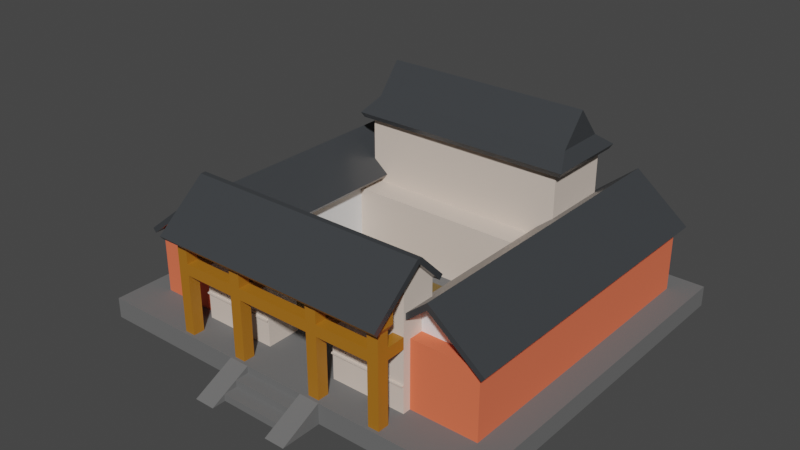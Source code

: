 # Source: commandant-office.blend  (saved by Blender 3.6.11; exported with 4.5.12 LTS)
import bpy
from mathutils import Matrix  # noqa: F401  (used for matrix-valued properties, if any)

bpy.ops.wm.read_factory_settings(use_empty=True)
scene = bpy.context.scene
scene.name = 'Scene'

# ---- collections
col_export = bpy.data.collections.new('Export'); scene.collection.children.link(col_export)

# ---- materials (node trees are filled in below, after node groups)
mat_x = bpy.data.materials.new('瓦')
mat_x_1 = bpy.data.materials.new('石砖地台')
mat_x_2 = bpy.data.materials.new('院心')
mat_x_3 = bpy.data.materials.new('砖墙')
mat_x_4 = bpy.data.materials.new('漆墙')
mat_x_5 = bpy.data.materials.new('木柱')

# ---- material node trees
mat_x.use_nodes = True; mat_x.node_tree.nodes.clear()
_N = mat_x.node_tree.nodes; _L = mat_x.node_tree.links
n0 = _N.new('ShaderNodeBsdfPrincipled'); n0.name = 'Principled BSDF'; n0.location = (10, 300)
n0.distribution = 'GGX'
n0.subsurface_method = 'RANDOM_WALK_SKIN'
n0.inputs[0].default_value = (0.04592, 0.04981, 0.05416, 1.0)
n0.inputs[2].default_value = 0.2939
n0.inputs[3].default_value = 1.45
n0.inputs[27].default_value = (0.0, 0.0, 0.0, 1.0)
n0.inputs[28].default_value = 1.0
n1 = _N.new('ShaderNodeOutputMaterial'); n1.name = 'Material Output'; n1.location = (300, 300)
_L.new(n0.outputs[0], n1.inputs[0])
n1.is_active_output = True
mat_x_1.use_nodes = True; mat_x_1.node_tree.nodes.clear()
_N = mat_x_1.node_tree.nodes; _L = mat_x_1.node_tree.links
n0 = _N.new('ShaderNodeBsdfPrincipled'); n0.name = 'Principled BSDF'; n0.location = (10, 300)
n0.distribution = 'GGX'
n0.subsurface_method = 'RANDOM_WALK_SKIN'
n0.inputs[0].default_value = (0.1468, 0.1468, 0.1468, 1.0)
n0.inputs[2].default_value = 0.8455
n0.inputs[3].default_value = 1.45
n0.inputs[27].default_value = (0.0, 0.0, 0.0, 1.0)
n0.inputs[28].default_value = 1.0
n1 = _N.new('ShaderNodeOutputMaterial'); n1.name = 'Material Output'; n1.location = (300, 300)
_L.new(n0.outputs[0], n1.inputs[0])
n1.is_active_output = True
mat_x_2.use_nodes = True; mat_x_2.node_tree.nodes.clear()
_N = mat_x_2.node_tree.nodes; _L = mat_x_2.node_tree.links
n0 = _N.new('ShaderNodeBsdfPrincipled'); n0.name = 'Principled BSDF'; n0.location = (10, 300)
n0.distribution = 'GGX'
n0.subsurface_method = 'RANDOM_WALK_SKIN'
n0.inputs[0].default_value = (0.1682, 0.104, 0.02625, 1.0)
n0.inputs[2].default_value = 1.0
n0.inputs[3].default_value = 1.45
n0.inputs[27].default_value = (0.0, 0.0, 0.0, 1.0)
n0.inputs[28].default_value = 1.0
n1 = _N.new('ShaderNodeOutputMaterial'); n1.name = 'Material Output'; n1.location = (300, 300)
_L.new(n0.outputs[0], n1.inputs[0])
n1.is_active_output = True
mat_x_3.use_nodes = True; mat_x_3.node_tree.nodes.clear()
_N = mat_x_3.node_tree.nodes; _L = mat_x_3.node_tree.links
n0 = _N.new('ShaderNodeBsdfPrincipled'); n0.name = 'Principled BSDF'; n0.location = (10, 300)
n0.distribution = 'GGX'
n0.subsurface_method = 'RANDOM_WALK_SKIN'
n0.inputs[0].default_value = (0.8934, 0.1617, 0.07298, 1.0)
n0.inputs[2].default_value = 1.0
n0.inputs[3].default_value = 1.45
n0.inputs[27].default_value = (0.0, 0.0, 0.0, 1.0)
n0.inputs[28].default_value = 1.0
n1 = _N.new('ShaderNodeOutputMaterial'); n1.name = 'Material Output'; n1.location = (300, 300)
_L.new(n0.outputs[0], n1.inputs[0])
n1.is_active_output = True
mat_x_4.use_nodes = True; mat_x_4.node_tree.nodes.clear()
_N = mat_x_4.node_tree.nodes; _L = mat_x_4.node_tree.links
n0 = _N.new('ShaderNodeBsdfPrincipled'); n0.name = 'Principled BSDF'; n0.location = (10, 300)
n0.distribution = 'GGX'
n0.subsurface_method = 'RANDOM_WALK_SKIN'
n0.inputs[0].default_value = (0.7312, 0.6203, 0.5349, 1.0)
n0.inputs[2].default_value = 0.9
n0.inputs[3].default_value = 1.45
n0.inputs[27].default_value = (0.0, 0.0, 0.0, 1.0)
n0.inputs[28].default_value = 1.0
n1 = _N.new('ShaderNodeOutputMaterial'); n1.name = 'Material Output'; n1.location = (300, 300)
_L.new(n0.outputs[0], n1.inputs[0])
n1.is_active_output = True
mat_x_5.use_nodes = True; mat_x_5.node_tree.nodes.clear()
_N = mat_x_5.node_tree.nodes; _L = mat_x_5.node_tree.links
n0 = _N.new('ShaderNodeBsdfPrincipled'); n0.name = 'Principled BSDF'; n0.location = (10, 300)
n0.distribution = 'GGX'
n0.subsurface_method = 'RANDOM_WALK_SKIN'
n0.inputs[0].default_value = (0.4165, 0.1598, 0.01051, 1.0)
n0.inputs[3].default_value = 1.45
n0.inputs[27].default_value = (0.0, 0.0, 0.0, 1.0)
n0.inputs[28].default_value = 1.0
n1 = _N.new('ShaderNodeOutputMaterial'); n1.name = 'Material Output'; n1.location = (300, 300)
_L.new(n0.outputs[0], n1.inputs[0])
n1.is_active_output = True

# ---- world
world_world = bpy.data.worlds.new('World'); scene.world = world_world
world_world.use_nodes = True; world_world.node_tree.nodes.clear()
_N = world_world.node_tree.nodes; _L = world_world.node_tree.links
n0 = _N.new('ShaderNodeOutputWorld'); n0.name = 'World Output'; n0.location = (300, 300)
n1 = _N.new('ShaderNodeBackground'); n1.name = 'Background'; n1.location = (10, 300)
n1.inputs[0].default_value = (0.05088, 0.05088, 0.05088, 1.0)
_L.new(n1.outputs[0], n0.inputs[0])
n0.is_active_output = True
world_world.color = (0.05088, 0.05088, 0.05088)
world_world.use_sun_shadow = False
world_world.sun_shadow_jitter_overblur = 0.0

# ---- meshes
me_x = bpy.data.meshes.new('厢房')
me_x.from_pydata([(0.98, -1.063, 0.2), (0.98, -1.063, 0.9458), (0.98, 1.626, 0.2), (0.98, 1.626, 0.9458), (1.62, -1.063, 0.2), (1.62, -1.063, 0.95), (1.62, 1.626, 0.2), (1.62, 1.626, 0.95), (1.3, 1.626, 0.2), (1.3, 1.626, 1.21), (1.3, -1.063, 0.2), (1.3, -1.063, 1.21)], [], [(0, 1, 3, 2), (8, 9, 7, 6), (6, 7, 5, 4), (10, 11, 1, 0), (8, 6, 4, 10), (9, 3, 1, 11), (7, 9, 11, 5), (2, 8, 10, 0), (4, 5, 11, 10), (2, 3, 9, 8)])
_uv = me_x.uv_layers.new(name='UVMap')
_uv.uv.foreach_set('vector', [0.375, 0.0, 0.625, 0.0, 0.625, 0.25, 0.375, 0.25, 0.375, 0.375, 0.625, 0.375, 0.625, 0.5, 0.375, 0.5, 0.375, 0.5, 0.625, 0.5, 0.625, 0.75, 0.375, 0.75, 0.375, 0.875, 0.625, 0.875, 0.625, 1.0, 0.375, 1.0, 0.25, 0.5, 0.375, 0.5, 0.375, 0.75, 0.25, 0.75, 0.75, 0.5, 0.875, 0.5, 0.875, 0.75, 0.75, 0.75, 0.625, 0.5, 0.75, 0.5, 0.75, 0.75, 0.625, 0.75, 0.125, 0.5, 0.25, 0.5, 0.25, 0.75, 0.125, 0.75, 0.375, 0.75, 0.625, 0.75, 0.625, 0.875, 0.375, 0.875, 0.375, 0.25, 0.625, 0.25, 0.625, 0.375, 0.375, 0.375])
me_x.update()
me_x_1 = bpy.data.meshes.new('厢房屋顶')
me_x_1.from_pydata([(1.3, 1.819, 1.2), (1.3, -1.256, 1.2), (1.8, 1.819, 0.8), (1.8, -1.256, 0.8), (0.9, 1.819, 0.8704), (0.9, -1.256, 0.8704)], [], [(1, 3, 2, 0), (0, 4, 5, 1)])
_uv = me_x_1.uv_layers.new(name='UVMap')
_uv.uv.foreach_set('vector', [0.0, 0.0, 0.0, 0.0, 0.0, 0.0, 0.0, 0.0, 0.0, 0.0, 0.0, 0.0, 0.0, 0.0, 0.0, 0.0])
me_x_1.materials.append(mat_x)
me_x_1.update()
me_x_2 = bpy.data.meshes.new('台阶')
me_x_2.from_pydata([(-0.5, -0.4, 0.0), (-0.5, 0.0, 0.0), (-0.5, 0.0, 0.2), (0.5, -0.4, 0.0), (0.5, 0.0, 0.0), (0.5, 0.0, 0.2), (0.3, 0.0, 0.0), (-0.3, 0.0, 0.0), (-0.3, 0.0, 0.2), (0.3, 0.0, 0.2), (-0.3, -0.4, 0.0), (0.3, -0.4, 0.0), (0.5, -0.2667, 0.06667), (0.5, -0.1333, 0.1333), (-0.5, -0.2667, 0.06667), (-0.5, -0.1333, 0.1333), (0.3, -0.1333, 0.1333), (0.3, -0.2667, 0.06667), (0.1, -0.1333, 0.1333), (0.1, -0.2667, 0.06667), (-0.1, -0.1333, 0.1333), (-0.1, -0.2667, 0.06667), (-0.3, -0.1333, 0.1333), (-0.3, -0.2667, 0.06667), (-0.3, -0.2667, 0.0), (-0.1, -0.2667, 0.0), (0.1, -0.2667, 0.0), (0.3, -0.2667, 0.0), (0.3, 1.49e-08, 0.1333), (0.3, -0.1333, 0.06667), (0.1, 1.49e-08, 0.1333), (0.1, -0.1333, 0.06667), (-0.1, 1.49e-08, 0.1333), (-0.1, -0.1333, 0.06667), (-0.3, 1.49e-08, 0.1333), (-0.3, -0.1333, 0.06667)], [], [(6, 9, 5, 4), (5, 13, 12, 3, 4), (6, 4, 3, 11), (1, 0, 14, 15, 2), (22, 8, 2, 15), (13, 5, 9, 16), (1, 7, 10, 0), (1, 2, 8, 7), (3, 12, 17, 11), (12, 13, 16, 17), (10, 23, 14, 0), (23, 22, 15, 14), (17, 16, 9, 6, 11), (22, 23, 10, 7, 8), (20, 18, 30, 32), (23, 21, 33, 35), (19, 17, 29, 31), (22, 20, 32, 34), (18, 16, 28, 30), (21, 19, 31, 33), (35, 33, 20, 22), (33, 31, 18, 20), (31, 29, 16, 18), (24, 25, 21, 23), (25, 26, 19, 21), (26, 27, 17, 19)])
_uv = me_x_2.uv_layers.new(name='UVMap')
_uv.uv.foreach_set('vector', [0.375, 0.45, 0.625, 0.45, 0.625, 0.5, 0.375, 0.5, 0.625, 0.5, 0.5417, 0.5833, 0.4583, 0.6667, 0.375, 0.75, 0.375, 0.5, 0.325, 0.5, 0.375, 0.5, 0.375, 0.75, 0.325, 0.75, 0.375, 0.25, 0.375, 0.0, 0.4583, 0.08333, 0.5417, 0.1667, 0.625, 0.25, 0.5417, 0.5167, 0.625, 0.3, 0.625, 0.25, 0.5417, 0.5, 0.5417, 0.5833, 0.625, 0.5, 0.625, 0.45, 0.5417, 0.5667, 0.125, 0.5, 0.175, 0.5, 0.175, 0.75, 0.125, 0.75, 0.375, 0.25, 0.625, 0.25, 0.625, 0.3, 0.375, 0.3, 0.375, 0.75, 0.4583, 0.6667, 0.4583, 0.6833, 0.375, 0.8, 0.4583, 0.6667, 0.5417, 0.5833, 0.5417, 0.5667, 0.4583, 0.6833, 0.375, 0.95, 0.4583, 0.7333, 0.4583, 0.75, 0.375, 1.0, 0.4583, 0.7333, 0.5417, 0.5167, 0.5417, 0.5, 0.4583, 0.75, 0.0, 0.0, 0.0, 0.0, 0.0, 0.0, 0.0, 0.0, 0.0, 0.0, 0.0, 0.0, 0.0, 0.0, 0.0, 0.0, 0.0, 0.0, 0.0, 0.0, 0.0, 0.0, 0.0, 0.0, 0.0, 0.0, 0.0, 0.0, 0.0, 0.0, 0.0, 0.0, 0.0, 0.0, 0.0, 0.0, 0.0, 0.0, 0.0, 0.0, 0.0, 0.0, 0.0, 0.0, 0.0, 0.0, 0.0, 0.0, 0.0, 0.0, 0.0, 0.0, 0.0, 0.0, 0.0, 0.0, 0.0, 0.0, 0.0, 0.0, 0.0, 0.0, 0.0, 0.0, 0.0, 0.0, 0.0, 0.0, 0.0, 0.0, 0.0, 0.0, 0.0, 0.0, 0.0, 0.0, 0.0, 0.0, 0.0, 0.0, 0.0, 0.0, 0.0, 0.0, 0.0, 0.0, 0.0, 0.0, 0.0, 0.0, 0.0, 0.0, 0.0, 0.0, 0.0, 0.0, 0.0, 0.0, 0.0, 0.0, 0.0, 0.0, 0.0, 0.0, 0.0, 0.0, 0.0, 0.0, 0.0, 0.0, 0.0, 0.0, 0.0, 0.0, 0.0, 0.0])
me_x_2.materials.append(mat_x_1)
me_x_2.update()
me_x_3 = bpy.data.meshes.new('地台')
me_x_3.from_pydata([(-2.0, -1.6, 7.451e-09), (-0.8294, -0.8152, 0.2), (-2.0, 2.0, 7.451e-09), (-0.8294, 0.4541, 0.2), (2.0, -1.6, 7.451e-09), (0.8294, -0.8152, 0.2), (2.0, 2.0, 7.451e-09), (0.8294, 0.4541, 0.2), (-2.0, -1.6, 0.2), (-2.0, 2.0, 0.2), (2.0, 2.0, 0.2), (2.0, -1.6, 0.2)], [], [(0, 8, 9, 2), (2, 9, 10, 6), (6, 10, 11, 4), (4, 11, 8, 0), (2, 6, 4, 0), (7, 3, 1, 5), (1, 3, 9, 8), (3, 7, 10, 9), (7, 5, 11, 10), (5, 1, 8, 11)])
me_x_3.polygons.foreach_set('material_index', [0, 0, 0, 0, 0, 1, 0, 0, 0, 0])
_uv = me_x_3.uv_layers.new(name='UVMap')
_uv.uv.foreach_set('vector', [0.375, 0.0, 0.625, 0.0, 0.625, 0.25, 0.375, 0.25, 0.375, 0.25, 0.625, 0.25, 0.625, 0.5, 0.375, 0.5, 0.375, 0.5, 0.625, 0.5, 0.625, 0.75, 0.375, 0.75, 0.375, 0.75, 0.625, 0.75, 0.875, 0.75, 0.375, 0.0, 0.125, 0.5, 0.375, 0.5, 0.375, 0.75, 0.125, 0.75, 0.6614, 0.5404, 0.8386, 0.5404, 0.8386, 0.7096, 0.6614, 0.7096, 0.8386, 0.7096, 0.8386, 0.5404, 0.875, 0.5, 0.875, 0.75, 0.8386, 0.5404, 0.6614, 0.5404, 0.625, 0.5, 0.875, 0.5, 0.6614, 0.5404, 0.6614, 0.7096, 0.625, 0.75, 0.625, 0.5, 0.6614, 0.7096, 0.8386, 0.7096, 0.875, 0.75, 0.625, 0.75])
me_x_3.materials.append(mat_x_1)
me_x_3.materials.append(mat_x_2)
me_x_3.update()
me_x_4 = bpy.data.meshes.new('外墙')
me_x_4.from_pydata([(-1.75, -1.2, 0.65), (1.75, -1.2, 0.65), (-1.75, 1.75, 0.65), (1.75, 1.75, 0.65), (-1.55, 1.55, 0.65), (-1.55, -1.0, 0.65), (1.55, -1.0, 0.65), (1.55, 1.55, 0.65), (1.55, -1.2, 0.65), (-1.55, -1.2, 0.65), (1.75, -1.0, 0.65), (1.75, 1.55, 0.65), (-1.75, 1.55, 0.65), (-1.75, -1.0, 0.65), (1.55, 1.75, 0.65), (-1.55, 1.75, 0.65), (-1.033, -1.0, 0.65), (1.033, -1.0, 0.65), (-1.033, -1.2, 0.65), (1.033, -1.2, 0.65), (-1.75, -1.2, 0.0), (1.75, -1.2, 0.0), (-1.75, 1.75, 0.0), (1.75, 1.75, 0.0), (-1.55, 1.55, 0.0), (-1.55, -1.0, 0.0), (1.55, -1.0, 0.0), (1.55, 1.55, 0.0), (1.55, -1.2, 0.0), (-1.55, -1.2, 0.0), (1.75, -1.0, 0.0), (1.75, 1.55, 0.0), (-1.75, 1.55, 0.0), (-1.75, -1.0, 0.0), (1.55, 1.75, 0.0), (-1.55, 1.75, 0.0), (-1.033, -1.0, 0.0), (1.033, -1.0, 0.0), (-1.033, -1.2, 0.0), (1.033, -1.2, 0.0)], [], [(5, 4, 12, 13), (7, 11, 3, 14), (4, 15, 2, 12), (9, 5, 13, 0), (18, 16, 5, 9), (11, 7, 6, 10), (15, 4, 7, 14), (6, 8, 1, 10), (8, 6, 17, 19), (25, 33, 32, 24), (27, 34, 23, 31), (24, 32, 22, 35), (29, 20, 33, 25), (38, 29, 25, 36), (31, 30, 26, 27), (35, 34, 27, 24), (26, 30, 21, 28), (28, 39, 37, 26), (4, 5, 25, 24), (17, 6, 26, 37), (6, 7, 27, 26), (7, 4, 24, 27), (0, 13, 33, 20), (1, 8, 28, 21), (3, 11, 31, 23), (2, 15, 35, 22), (8, 19, 39, 28), (9, 0, 20, 29), (10, 1, 21, 30), (11, 10, 30, 31), (12, 2, 22, 32), (13, 12, 32, 33), (14, 3, 23, 34), (15, 14, 34, 35), (5, 16, 36, 25), (18, 9, 29, 38), (19, 17, 37, 39), (16, 18, 38, 36)])
_uv = me_x_4.uv_layers.new(name='UVMap')
_uv.uv.foreach_set('vector', [0.05714, 0.06452, 0.05714, 0.9355, 0.0, 0.9355, 0.0, 0.06452, 0.9429, 0.9355, 1.0, 0.9355, 1.0, 1.0, 0.9429, 1.0, 0.05714, 0.9355, 0.05714, 1.0, 0.0, 1.0, 0.0, 0.9355, 0.05714, 0.0, 0.05714, 0.06452, 0.0, 0.06452, 0.0, 0.0, 0.2048, 0.0, 0.2048, 0.06452, 0.05714, 0.06452, 0.05714, 0.0, 1.0, 0.9355, 0.9429, 0.9355, 0.9429, 0.06452, 1.0, 0.06452, 0.05714, 1.0, 0.05714, 0.9355, 0.9429, 0.9355, 0.9429, 1.0, 0.9429, 0.06452, 0.9429, 0.0, 1.0, 0.0, 1.0, 0.06452, 0.9429, 0.0, 0.9429, 0.06452, 0.7952, 0.06452, 0.7952, 0.0, 0.05714, 0.06452, 0.0, 0.06452, 0.0, 0.9355, 0.05714, 0.9355, 0.9429, 0.9355, 0.9429, 1.0, 1.0, 1.0, 1.0, 0.9355, 0.05714, 0.9355, 0.0, 0.9355, 0.0, 1.0, 0.05714, 1.0, 0.05714, 0.0, 0.0, 0.0, 0.0, 0.06452, 0.05714, 0.06452, 0.2048, 0.0, 0.05714, 0.0, 0.05714, 0.06452, 0.2048, 0.06452, 1.0, 0.9355, 1.0, 0.06452, 0.9429, 0.06452, 0.9429, 0.9355, 0.05714, 1.0, 0.9429, 1.0, 0.9429, 0.9355, 0.05714, 0.9355, 0.9429, 0.06452, 1.0, 0.06452, 1.0, 0.0, 0.9429, 0.0, 0.9429, 0.0, 0.7952, 0.0, 0.7952, 0.06452, 0.9429, 0.06452, 0.05714, 0.9355, 0.05714, 0.06452, 0.05714, 0.06452, 0.05714, 0.9355, 0.7952, 0.06452, 0.9429, 0.06452, 0.9429, 0.06452, 0.7952, 0.06452, 0.9429, 0.06452, 0.9429, 0.9355, 0.9429, 0.9355, 0.9429, 0.06452, 0.9429, 0.9355, 0.05714, 0.9355, 0.05714, 0.9355, 0.9429, 0.9355, 0.0, 0.0, 0.0, 0.06452, 0.0, 0.06452, 0.0, 0.0, 1.0, 0.0, 0.9429, 0.0, 0.9429, 0.0, 1.0, 0.0, 1.0, 1.0, 1.0, 0.9355, 1.0, 0.9355, 1.0, 1.0, 0.0, 1.0, 0.05714, 1.0, 0.05714, 1.0, 0.0, 1.0, 0.9429, 0.0, 0.7952, 0.0, 0.7952, 0.0, 0.9429, 0.0, 0.05714, 0.0, 0.0, 0.0, 0.0, 0.0, 0.05714, 0.0, 1.0, 0.06452, 1.0, 0.0, 1.0, 0.0, 1.0, 0.06452, 1.0, 0.9355, 1.0, 0.06452, 1.0, 0.06452, 1.0, 0.9355, 0.0, 0.9355, 0.0, 1.0, 0.0, 1.0, 0.0, 0.9355, 0.0, 0.06452, 0.0, 0.9355, 0.0, 0.9355, 0.0, 0.06452, 0.9429, 1.0, 1.0, 1.0, 1.0, 1.0, 0.9429, 1.0, 0.05714, 1.0, 0.9429, 1.0, 0.9429, 1.0, 0.05714, 1.0, 0.05714, 0.06452, 0.2048, 0.06452, 0.2048, 0.06452, 0.05714, 0.06452, 0.2048, 0.0, 0.05714, 0.0, 0.05714, 0.0, 0.2048, 0.0, 0.7952, 0.0, 0.7952, 0.06452, 0.7952, 0.06452, 0.7952, 0.0, 0.2048, 0.06452, 0.2048, 0.0, 0.2048, 0.0, 0.2048, 0.06452])
me_x_4.materials.append(mat_x_3)
me_x_4.update()
me_x_5 = bpy.data.meshes.new('正房')
me_x_5.from_pydata([(-1.025, -0.35, 0.0), (-1.025, -0.35, 1.303), (-1.025, 0.35, 0.0), (-1.025, 0.35, 1.303), (1.025, -0.35, 0.0), (1.025, -0.35, 1.303), (1.025, 0.35, 0.0), (1.025, 0.35, 1.303), (-1.025, 0.0, 0.0), (-1.025, 0.0, 1.303), (1.025, 0.0, 0.0), (1.025, 0.0, 1.303), (-1.025, -0.35, 0.6221), (-1.025, 0.35, 0.6221), (1.025, 0.35, 0.6221), (1.025, -0.35, 0.6221), (1.025, 0.0, 0.6221), (-1.025, 0.0, 0.6221), (1.025, -0.609, 0.6221), (1.025, -0.609, 0.0), (-1.025, -0.609, 0.0), (-1.025, -0.609, 0.6221)], [], [(17, 9, 3, 13), (13, 3, 7, 14), (16, 11, 5, 15), (15, 5, 1, 12), (8, 10, 4, 0), (11, 9, 1, 5), (7, 3, 9, 11), (2, 6, 10, 8), (14, 7, 11, 16), (12, 1, 9, 17), (0, 12, 17, 8), (6, 14, 16, 10), (0, 4, 19, 20), (10, 16, 15, 4), (2, 13, 14, 6), (8, 17, 13, 2), (19, 18, 21, 20), (15, 12, 21, 18), (4, 15, 18, 19), (12, 0, 20, 21)])
_uv = me_x_5.uv_layers.new(name='UVMap')
_uv.uv.foreach_set('vector', [0.4943, 0.125, 0.625, 0.125, 0.625, 0.25, 0.4943, 0.25, 0.4943, 0.25, 0.625, 0.25, 0.625, 0.5, 0.4943, 0.5, 0.4943, 0.625, 0.625, 0.625, 0.625, 0.75, 0.4943, 0.75, 0.4943, 0.75, 0.625, 0.75, 0.625, 1.0, 0.4943, 1.0, 0.125, 0.625, 0.375, 0.625, 0.375, 0.75, 0.125, 0.75, 0.625, 0.625, 0.875, 0.625, 0.875, 0.75, 0.625, 0.75, 0.625, 0.5, 0.875, 0.5, 0.875, 0.625, 0.625, 0.625, 0.125, 0.5, 0.375, 0.5, 0.375, 0.625, 0.125, 0.625, 0.4943, 0.5, 0.625, 0.5, 0.625, 0.625, 0.4943, 0.625, 0.4943, 0.0, 0.625, 0.0, 0.625, 0.125, 0.4943, 0.125, 0.375, 0.0, 0.4943, 0.0, 0.4943, 0.125, 0.375, 0.125, 0.375, 0.5, 0.4943, 0.5, 0.4943, 0.625, 0.375, 0.625, 0.125, 0.75, 0.375, 0.75, 0.375, 0.75, 0.125, 0.75, 0.375, 0.625, 0.4943, 0.625, 0.4943, 0.75, 0.375, 0.75, 0.375, 0.25, 0.4943, 0.25, 0.4943, 0.5, 0.375, 0.5, 0.375, 0.125, 0.4943, 0.125, 0.4943, 0.25, 0.375, 0.25, 0.375, 0.75, 0.4943, 0.75, 0.4943, 1.0, 0.375, 1.0, 0.4943, 0.75, 0.4943, 1.0, 0.4943, 1.0, 0.4943, 0.75, 0.375, 0.75, 0.4943, 0.75, 0.4943, 0.75, 0.375, 0.75, 0.4943, 0.0, 0.375, 0.0, 0.375, 0.0, 0.4943, 0.0])
me_x_5.materials.append(mat_x_4)
me_x_5.update()
me_x_6 = bpy.data.meshes.new('正房屋顶')
me_x_6.from_pydata([(-1.097, -0.4118, 0.0), (-1.097, 0.4118, 0.0), (1.097, -0.4118, 0.0), (1.097, 0.4118, 0.0), (-0.987, 8.884e-09, 0.3983), (-0.987, -0.1967, 0.1563), (-0.987, 0.1967, 0.1563), (0.987, 0.1967, 0.1563), (0.987, -0.1967, 0.1563), (0.987, -8.884e-09, 0.3983)], [], [(3, 7, 8, 2), (8, 5, 0, 2), (7, 6, 4, 9), (3, 1, 6, 7), (0, 5, 6, 1), (5, 8, 9, 4), (8, 7, 9), (6, 5, 4)])
_uv = me_x_6.uv_layers.new(name='UVMap')
_uv.uv.foreach_set('vector', [0.625, 0.5, 0.625, 0.5749, 0.625, 0.6751, 0.625, 0.75, 0.625, 0.6751, 0.875, 0.6751, 0.875, 0.75, 0.625, 0.75, 0.625, 0.5749, 0.875, 0.5749, 0.875, 0.5749, 0.625, 0.5749, 0.625, 0.5, 0.875, 0.5, 0.875, 0.5749, 0.625, 0.5749, 0.875, 0.75, 0.875, 0.6751, 0.875, 0.5749, 0.875, 0.5, 0.875, 0.6751, 0.625, 0.6751, 0.625, 0.6751, 0.875, 0.6751, 0.625, 0.6751, 0.625, 0.5749, 0.625, 0.6751, 0.875, 0.5749, 0.875, 0.6751, 0.875, 0.5749])
me_x_6.materials.append(mat_x)
me_x_6.update()
me_x_7 = bpy.data.meshes.new('正门')
me_x_7.from_pydata([(1.1, -0.38, 0.0), (1.1, -0.38, 0.85), (1.1, 0.25, 0.0), (0.3667, 0.25, 0.0), (0.3667, -0.38, 0.0), (0.3667, -0.38, 0.85), (0.4767, 0.25, 0.0), (0.4767, -0.38, 0.85), (0.4767, -0.38, 0.0), (1.1, -0.38, 0.7), (1.1, 0.25, 0.7), (0.3667, -0.38, 0.7), (0.3667, 0.25, 0.7), (0.4767, 0.25, 0.7), (0.4767, -0.38, 0.7), (1.1, 0.25, 0.5905), (0.3667, -0.38, 0.5905), (0.3667, 0.25, 0.5905), (0.4767, 0.25, 0.5905), (0.4767, -0.38, 0.5905), (1.1, -0.38, 0.5905), (0.993, 0.25, 0.0), (0.993, -0.38, 0.85), (0.993, -0.38, 0.0), (0.993, 0.25, 0.7), (0.993, -0.38, 0.7), (0.993, -0.38, 0.5905), (0.993, 0.25, 0.5905), (1.1, -0.269, 0.0), (1.1, -0.269, 0.85), (0.3667, -0.269, 0.5905), (0.3667, -0.269, 0.85), (0.3667, -0.269, 0.0), (0.4767, -0.269, 0.0), (0.4767, -0.269, 0.85), (1.1, -0.269, 0.7), (1.1, -0.269, 0.5905), (0.993, -0.269, 0.0), (0.993, -0.269, 0.85), (0.3667, -0.08734, 0.5905), (1.1, -0.08734, 0.7), (1.1, -0.08734, 0.5905), (1.1, -0.08734, 0.0), (0.3667, -0.08734, 0.0), (0.4767, -0.269, 0.5905), (0.4767, -0.269, 0.7), (0.3667, -0.269, 0.7), (0.993, -0.269, 0.7), (0.993, -0.269, 0.5905), (0.0, -0.38, 0.7), (0.0, -0.38, 0.5905), (0.0, -0.269, 0.5905), (0.0, -0.269, 0.7), (0.0, 0.25, 0.7), (0.0, 0.25, 0.5905), (0.0, -0.08734, 0.5905), (0.3667, -0.08734, 0.7), (0.0, -0.08734, 0.7), (0.993, -0.08734, 0.7), (0.973, -0.08734, 0.5705), (0.9931, -0.08734, 0.0), (0.4767, -0.08734, 0.7), (0.4967, -0.08734, 0.5705), (0.4767, -0.08734, 0.0), (1.1, 0.25, 0.2657), (0.3667, 0.25, 0.2657), (0.4767, 0.25, 0.2657), (0.993, 0.25, 0.2657), (0.3667, -0.08734, 0.2657), (1.1, -0.08734, 0.2657), (0.973, -0.08734, 0.2857), (0.4967, -0.08734, 0.2857), (1.1, 0.25, 0.2524), (0.3667, 0.25, 0.2524), (0.4767, 0.25, 0.2524), (0.993, 0.25, 0.2524), (1.1, -0.08734, 0.2524), (0.9931, -0.08734, 0.2524), (0.4767, -0.08734, 0.2524), (0.3667, -0.08734, 0.2524), (0.3667, -0.1073, 0.2524), (0.3667, -0.1073, 0.2657), (0.993, -0.1073, 0.2657), (0.4767, -0.1073, 0.2657), (1.1, -0.1073, 0.2657), (1.1, -0.1073, 0.2524), (0.9931, -0.1073, 0.2524), (0.4767, -0.1073, 0.2524), (0.4767, -0.08734, 0.5905), (0.993, -0.08734, 0.5905), (0.993, -0.08734, 0.2657), (0.4767, -0.08734, 0.2657), (0.4967, -0.07734, 0.5705), (0.973, -0.07734, 0.5705), (0.973, -0.07734, 0.2857), (0.4967, -0.07734, 0.2857), (0.993, 0.25, 1.0), (0.4767, 0.25, 1.0), (0.3667, 0.25, 1.0), (1.1, -0.08734, 1.0), (1.1, 0.25, 1.0), (0.0, 0.25, 1.0), (0.4767, -0.08734, 1.0), (0.3667, -0.08734, 1.0), (0.0, -0.08734, 1.0), (0.993, -0.08734, 1.0), (1.127, -0.4078, 0.9), (0.3392, -0.4078, 0.9), (0.5042, -0.4078, 0.9), (0.9663, -0.4078, 0.9), (1.127, -0.2412, 0.9), (0.3392, -0.2412, 0.9), (0.5042, -0.2412, 0.9), (0.9663, -0.2412, 0.9), (1.127, -0.4078, 0.97), (0.3392, -0.4078, 0.97), (0.5042, -0.4078, 0.97), (0.9663, -0.4078, 0.97), (1.127, -0.2412, 1.11), (0.3392, -0.2412, 1.11), (0.5042, -0.2412, 1.11), (0.9663, -0.2412, 1.11), (0.993, 0.25, 1.08), (0.4767, 0.25, 1.08), (0.3667, 0.25, 1.08), (1.1, -0.08734, 1.24), (1.1, 0.25, 1.08), (0.0, 0.25, 1.08), (0.4767, -0.08734, 1.24), (0.3667, -0.08734, 1.24), (0.0, -0.08734, 1.24), (0.993, -0.08734, 1.24), (1.1, 0.01386, 0.7), (1.1, 0.01386, 0.5905), (1.1, 0.01386, 0.0), (1.1, 0.01386, 0.2657), (1.1, 0.01386, 0.2524), (1.1, 0.01386, 1.0), (1.1, 0.01386, 1.32)], [], [(25, 9, 1, 22), (11, 14, 7, 5), (16, 19, 14, 11), (27, 18, 13, 24), (18, 17, 12, 13), (50, 16, 11, 49), (26, 20, 9, 25), (133, 15, 10, 132), (135, 64, 15, 133), (23, 0, 20, 26), (66, 65, 17, 18), (79, 73, 3, 43), (67, 66, 18, 27), (4, 8, 19, 16), (64, 67, 27, 15), (19, 26, 25, 14), (15, 27, 24, 10), (16, 30, 32, 4), (0, 28, 36, 20), (20, 36, 35, 9), (9, 35, 29, 1), (36, 28, 37, 48), (32, 30, 44, 33), (11, 5, 31, 46), (46, 31, 34, 45), (38, 29, 35, 47), (48, 44, 45, 47), (38, 47, 25, 22), (14, 25, 47, 45), (34, 7, 14, 45), (19, 44, 48, 26), (26, 48, 37, 23), (8, 33, 44, 19), (30, 51, 52, 46), (11, 46, 52, 49), (30, 16, 50, 51), (17, 39, 55, 54), (17, 54, 53, 12), (68, 91, 88, 39), (24, 13, 97, 96), (41, 36, 48, 89), (39, 56, 57, 55), (58, 61, 88, 89), (90, 69, 41, 89), (89, 48, 47, 58), (58, 47, 35, 40), (40, 35, 36, 41), (59, 62, 92, 93), (61, 45, 44, 88), (88, 44, 30, 39), (39, 30, 46, 56), (56, 46, 45, 61), (69, 90, 82, 84), (58, 40, 99, 105), (10, 24, 96, 100), (76, 69, 84, 85), (68, 79, 80, 81), (72, 75, 67, 64), (75, 74, 66, 67), (39, 17, 65, 68), (74, 73, 65, 66), (136, 72, 64, 135), (134, 2, 72, 136), (6, 3, 73, 74), (21, 6, 74, 75), (2, 21, 75, 72), (43, 63, 78, 79), (60, 42, 76, 77), (63, 60, 77, 78), (68, 65, 73, 79), (87, 86, 82, 83), (86, 85, 84, 82), (80, 87, 83, 81), (77, 76, 85, 86), (91, 68, 81, 83), (78, 77, 86, 87), (90, 91, 83, 82), (79, 78, 87, 80), (62, 59, 89, 88), (59, 70, 90, 89), (71, 62, 88, 91), (70, 71, 91, 90), (95, 94, 93, 92), (71, 70, 94, 95), (70, 59, 93, 94), (62, 71, 95, 92), (57, 56, 103, 104), (132, 10, 100, 137), (56, 61, 102, 103), (13, 12, 98, 97), (61, 58, 105, 102), (12, 53, 101, 98), (1, 29, 110, 106), (31, 5, 107, 111), (38, 22, 109, 113), (5, 7, 108, 107), (29, 38, 113, 110), (34, 31, 111, 112), (22, 1, 106, 109), (7, 34, 112, 108), (107, 108, 116, 115), (109, 106, 114, 117), (110, 113, 121, 118), (106, 110, 118, 114), (108, 112, 120, 116), (111, 107, 115, 119), (112, 111, 119, 120), (113, 109, 117, 121), (104, 103, 129, 130), (100, 96, 122, 126), (96, 97, 123, 122), (105, 99, 125, 131), (98, 101, 127, 124), (97, 98, 124, 123), (102, 105, 131, 128), (103, 102, 128, 129), (137, 100, 126, 138), (99, 137, 138, 125), (40, 132, 137, 99), (42, 134, 136, 76), (76, 136, 135, 69), (69, 135, 133, 41), (41, 133, 132, 40)])
me_x_7.polygons.foreach_set('material_index', [0, 0, 0, 1, 1, 0, 0, 1, 1, 0, 1, 1, 1, 0, 1, 0, 1, 0, 0, 0, 0, 0, 0, 0, 0, 0, 0, 0, 0, 0, 0, 0, 0, 0, 0, 0, 1, 1, 1, 1, 0, 1, 1, 1, 0, 0, 0, 1, 0, 0, 0, 0, 1, 1, 1, 1, 1, 1, 1, 1, 1, 1, 1, 1, 1, 1, 1, 1, 1, 1, 1, 1, 1, 1, 1, 1, 1, 1, 1, 1, 1, 1, 1, 1, 1, 1, 1, 1, 1, 1, 1, 1, 0, 0, 0, 0, 0, 0, 0, 0, 0, 0, 0, 0, 0, 0, 0, 0, 1, 1, 1, 1, 1, 1, 1, 1, 1, 1, 1, 1, 1, 1, 1])
_uv = me_x_7.uv_layers.new(name='UVMap')
_uv.uv.foreach_set('vector', [0.55, 0.9894, 0.55, 1.0, 0.625, 1.0, 0.625, 0.9894, 0.55, 0.9167, 0.55, 0.9292, 0.625, 0.9292, 0.625, 0.9167, 0.5226, 0.9167, 0.5226, 0.9292, 0.55, 0.9292, 0.55, 0.9167, 0.5226, 0.2606, 0.5226, 0.3208, 0.55, 0.3208, 0.55, 0.2606, 0.5226, 0.3208, 0.5226, 0.3333, 0.55, 0.3333, 0.55, 0.3208, 0.5226, 0.875, 0.5226, 0.9167, 0.55, 0.9167, 0.55, 0.875, 0.5226, 0.9894, 0.5226, 1.0, 0.55, 1.0, 0.55, 0.9894, 0.5226, 0.1563, 0.5226, 0.25, 0.55, 0.25, 0.55, 0.1563, 0.4414, 0.1563, 0.4414, 0.25, 0.5226, 0.25, 0.5226, 0.1563, 0.375, 0.9894, 0.375, 1.0, 0.5226, 1.0, 0.5226, 0.9894, 0.4414, 0.3208, 0.4414, 0.3333, 0.5226, 0.3333, 0.5226, 0.3208, 0.3938, 0.69, 0.3427, 0.4288, 0.2083, 0.5, 0.2976, 0.7231, 0.4414, 0.2606, 0.4414, 0.3208, 0.5226, 0.3208, 0.5226, 0.2606, 0.375, 0.9167, 0.375, 0.9292, 0.5226, 0.9292, 0.5226, 0.9167, 0.4414, 0.25, 0.4414, 0.2606, 0.5226, 0.2606, 0.5226, 0.25, 0.5226, 0.9292, 0.5226, 0.9894, 0.55, 0.9894, 0.55, 0.9292, 0.5226, 0.25, 0.5226, 0.2606, 0.55, 0.2606, 0.55, 0.25, 0.5226, 0.9167, 0.5226, 0.8139, 0.3456, 0.8432, 0.375, 0.9167, 0.375, 0.0, 0.375, 0.04405, 0.5226, 0.04405, 0.5226, 0.0, 0.5226, 0.0, 0.5226, 0.04405, 0.55, 0.04405, 0.55, 0.0, 0.55, 0.0, 0.55, 0.04405, 0.625, 0.04405, 0.625, 0.0, 0.5226, 0.04405, 0.375, 0.04405, 0.1356, 0.7059, 0.4329, 0.03649, 0.0, 0.0, 0.0, 0.0, 0.0, 0.0, 0.0, 0.0, 0.0, 0.0, 0.0, 0.0, 0.0, 0.0, 0.0, 0.0, 0.0, 0.0, 0.0, 0.0, 0.0, 0.0, 0.0, 0.0, 0.8644, 0.7059, 0.625, 0.04405, 0.55, 0.04405, 0.4556, 0.03649, 0.4329, 0.03649, 0.0, 0.0, 0.0, 0.0, 0.4556, 0.03649, 0.8644, 0.7059, 0.4556, 0.03649, 0.55, 0.9894, 0.625, 0.9894, 0.55, 0.9292, 0.55, 0.9894, 0.4556, 0.03649, 0.0, 0.0, 0.0, 0.0, 0.625, 0.9292, 0.55, 0.9292, 0.0, 0.0, 0.5226, 0.9292, 0.0, 0.0, 0.4329, 0.03649, 0.5226, 0.9894, 0.5226, 0.9894, 0.4329, 0.03649, 0.1356, 0.7059, 0.375, 0.9894, 0.375, 0.9292, 0.0, 0.0, 0.0, 0.0, 0.5226, 0.9292, 0.5226, 0.8139, 0.5226, 0.7869, 0.0, 0.0, 0.0, 0.0, 0.0, 0.0, 0.0, 0.0, 0.0, 0.0, 0.0, 0.0, 0.5226, 0.8139, 0.5226, 0.9167, 0.5226, 0.875, 0.5226, 0.7869, 0.5226, 0.3333, 0.5226, 0.6457, 0.5226, 0.6427, 0.5226, 0.375, 0.5226, 0.3333, 0.5226, 0.375, 0.55, 0.375, 0.55, 0.3333, 0.3988, 0.6883, 0.4052, 0.6024, 0.5226, 0.5663, 0.5226, 0.6457, 0.55, 0.2606, 0.55, 0.3208, 0.55, 0.3208, 0.55, 0.2606, 0.5226, 0.1161, 0.5226, 0.04405, 0.4329, 0.03649, 0.5226, 0.1934, 0.5226, 0.6457, 0.0, 0.0, 0.0, 0.0, 0.5226, 0.6427, 0.4698, 0.0992, 0.0825, 0.01742, 0.5226, 0.5663, 0.5226, 0.1934, 0.4352, 0.1996, 0.4414, 0.1161, 0.5226, 0.1161, 0.5226, 0.1934, 0.5226, 0.1934, 0.4329, 0.03649, 0.4556, 0.03649, 0.4698, 0.0992, 0.4698, 0.0992, 0.4556, 0.03649, 0.55, 0.04405, 0.55, 0.1161, 0.55, 0.1161, 0.55, 0.04405, 0.5226, 0.04405, 0.5226, 0.1161, 0.517, 0.2085, 0.5157, 0.5538, 0.5157, 0.5538, 0.517, 0.2085, 0.0825, 0.01742, 0.0, 0.0, 0.0, 0.0, 0.5226, 0.5663, 0.5226, 0.5663, 0.0, 0.0, 0.0, 0.0, 0.5226, 0.6457, 0.5226, 0.6457, 0.5226, 0.8139, 0.0, 0.0, 0.0, 0.0, 0.0, 0.0, 0.0, 0.0, 0.0, 0.0, 0.0825, 0.01742, 0.4414, 0.1161, 0.4352, 0.1996, 0.4352, 0.1996, 0.4414, 0.1161, 0.4698, 0.0992, 0.55, 0.1161, 0.55, 0.1161, 0.4698, 0.0992, 0.55, 0.25, 0.55, 0.2606, 0.55, 0.2606, 0.55, 0.25, 0.4381, 0.1161, 0.4414, 0.1161, 0.4414, 0.1161, 0.4381, 0.1161, 0.3988, 0.6883, 0.3938, 0.69, 0.3938, 0.69, 0.3988, 0.6883, 0.4381, 0.25, 0.4381, 0.2606, 0.4414, 0.2606, 0.4414, 0.25, 0.4381, 0.2606, 0.4381, 0.3208, 0.4414, 0.3208, 0.4414, 0.2606, 0.5226, 0.6457, 0.5226, 0.3333, 0.3498, 0.425, 0.3988, 0.6883, 0.4381, 0.3208, 0.4381, 0.3333, 0.4414, 0.3333, 0.4414, 0.3208, 0.4381, 0.1563, 0.4381, 0.25, 0.4414, 0.25, 0.4414, 0.1563, 0.375, 0.1563, 0.375, 0.25, 0.4381, 0.25, 0.4381, 0.1563, 0.375, 0.3208, 0.375, 0.3333, 0.4381, 0.3333, 0.4381, 0.3208, 0.375, 0.2606, 0.375, 0.3208, 0.4381, 0.3208, 0.4381, 0.2606, 0.375, 0.25, 0.375, 0.2606, 0.4381, 0.2606, 0.4381, 0.25, 0.2976, 0.7231, 0.3092, 0.6321, 0.4004, 0.6039, 0.3938, 0.69, 0.3637, 0.2047, 0.375, 0.1161, 0.4381, 0.1161, 0.4316, 0.1998, 0.3092, 0.6321, 0.3637, 0.2047, 0.4316, 0.1998, 0.4004, 0.6039, 0.3988, 0.6883, 0.3498, 0.425, 0.3427, 0.4288, 0.3938, 0.69, 0.4004, 0.6039, 0.4316, 0.1998, 0.4352, 0.1996, 0.4052, 0.6024, 0.4316, 0.1998, 0.4381, 0.1161, 0.4414, 0.1161, 0.4352, 0.1996, 0.3938, 0.69, 0.4004, 0.6039, 0.4052, 0.6024, 0.3988, 0.6883, 0.4316, 0.1998, 0.4381, 0.1161, 0.4381, 0.1161, 0.4316, 0.1998, 0.4052, 0.6024, 0.3988, 0.6883, 0.3988, 0.6883, 0.4052, 0.6024, 0.4004, 0.6039, 0.4316, 0.1998, 0.4316, 0.1998, 0.4004, 0.6039, 0.4352, 0.1996, 0.4052, 0.6024, 0.4052, 0.6024, 0.4352, 0.1996, 0.3938, 0.69, 0.4004, 0.6039, 0.4004, 0.6039, 0.3938, 0.69, 0.5157, 0.5538, 0.517, 0.2085, 0.5226, 0.1934, 0.5226, 0.5663, 0.517, 0.2085, 0.4397, 0.2145, 0.4352, 0.1996, 0.5226, 0.1934, 0.4134, 0.5849, 0.5157, 0.5538, 0.5226, 0.5663, 0.4052, 0.6024, 0.4397, 0.2145, 0.4134, 0.5849, 0.4052, 0.6024, 0.4352, 0.1996, 0.4134, 0.5849, 0.4397, 0.2145, 0.517, 0.2085, 0.5157, 0.5538, 0.4134, 0.5849, 0.4397, 0.2145, 0.4397, 0.2145, 0.4134, 0.5849, 0.4397, 0.2145, 0.517, 0.2085, 0.517, 0.2085, 0.4397, 0.2145, 0.5157, 0.5538, 0.4134, 0.5849, 0.4134, 0.5849, 0.5157, 0.5538, 0.0, 0.0, 0.0, 0.0, 0.0, 0.0, 0.0, 0.0, 0.55, 0.1563, 0.55, 0.25, 0.55, 0.25, 0.55, 0.1563, 0.0, 0.0, 0.0825, 0.01742, 0.0825, 0.01742, 0.0, 0.0, 0.55, 0.3208, 0.55, 0.3333, 0.55, 0.3333, 0.55, 0.3208, 0.0825, 0.01742, 0.4698, 0.0992, 0.4698, 0.0992, 0.0825, 0.01742, 0.55, 0.3333, 0.55, 0.375, 0.55, 0.375, 0.55, 0.3333, 0.625, 0.0, 0.625, 0.04405, 0.625, 0.04405, 0.625, 0.0, 0.0, 0.0, 0.0, 0.0, 0.0, 0.0, 0.0, 0.0, 0.8644, 0.7059, 0.625, 0.9894, 0.625, 0.9894, 0.8644, 0.7059, 0.625, 0.9167, 0.625, 0.9292, 0.625, 0.9292, 0.625, 0.9167, 0.625, 0.04405, 0.8644, 0.7059, 0.8644, 0.7059, 0.625, 0.04405, 0.0, 0.0, 0.0, 0.0, 0.0, 0.0, 0.0, 0.0, 0.625, 0.9894, 0.625, 1.0, 0.625, 1.0, 0.625, 0.9894, 0.625, 0.9292, 0.0, 0.0, 0.0, 0.0, 0.625, 0.9292, 0.625, 0.9167, 0.625, 0.9292, 0.625, 0.9292, 0.625, 0.9167, 0.625, 0.9894, 0.625, 1.0, 0.625, 1.0, 0.625, 0.9894, 0.625, 0.04405, 0.8644, 0.7059, 0.8644, 0.7059, 0.625, 0.04405, 0.625, 0.0, 0.625, 0.04405, 0.625, 0.04405, 0.625, 0.0, 0.625, 0.9292, 0.0, 0.0, 0.0, 0.0, 0.625, 0.9292, 0.0, 0.0, 0.0, 0.0, 0.0, 0.0, 0.0, 0.0, 0.0, 0.0, 0.0, 0.0, 0.0, 0.0, 0.0, 0.0, 0.8644, 0.7059, 0.625, 0.9894, 0.625, 0.9894, 0.8644, 0.7059, 0.0, 0.0, 0.0, 0.0, 0.0, 0.0, 0.0, 0.0, 0.55, 0.25, 0.55, 0.2606, 0.55, 0.2606, 0.55, 0.25, 0.55, 0.2606, 0.55, 0.3208, 0.55, 0.3208, 0.55, 0.2606, 0.4698, 0.0992, 0.55, 0.1161, 0.55, 0.1161, 0.4698, 0.0992, 0.55, 0.3333, 0.55, 0.375, 0.55, 0.375, 0.55, 0.3333, 0.55, 0.3208, 0.55, 0.3333, 0.55, 0.3333, 0.55, 0.3208, 0.0825, 0.01742, 0.4698, 0.0992, 0.4698, 0.0992, 0.0825, 0.01742, 0.0, 0.0, 0.0825, 0.01742, 0.0825, 0.01742, 0.0, 0.0, 0.55, 0.1563, 0.55, 0.25, 0.55, 0.25, 0.55, 0.1563, 0.55, 0.1161, 0.55, 0.1563, 0.55, 0.1563, 0.55, 0.1161, 0.55, 0.1161, 0.55, 0.1563, 0.55, 0.1563, 0.55, 0.1161, 0.375, 0.1161, 0.375, 0.1563, 0.4381, 0.1563, 0.4381, 0.1161, 0.4381, 0.1161, 0.4381, 0.1563, 0.4414, 0.1563, 0.4414, 0.1161, 0.4414, 0.1161, 0.4414, 0.1563, 0.5226, 0.1563, 0.5226, 0.1161, 0.5226, 0.1161, 0.5226, 0.1563, 0.55, 0.1563, 0.55, 0.1161])
me_x_7.materials.append(mat_x_5)
me_x_7.materials.append(mat_x_4)
me_x_7.use_mirror_x = True
me_x_7.update()
me_x_8 = bpy.data.meshes.new('正门屋顶')
me_x_8.from_pydata([(1.167, -0.01234, 1.35), (0.0, -0.01234, 1.35), (1.167, -0.4973, 0.95), (0.0, -0.4973, 0.95), (1.167, 0.03766, 1.35), (0.0, 0.03766, 1.35), (1.167, 0.2877, 1.1), (0.0, 0.2877, 1.1)], [], [(0, 1, 3, 2), (1, 0, 4, 5), (5, 4, 6, 7)])
_uv = me_x_8.uv_layers.new(name='UVMap')
_uv.uv.foreach_set('vector', [0.0, 0.0, 0.0, 0.0, 0.0, 0.0, 0.0, 0.0, 0.0, 0.0, 0.0, 0.0, 0.0, 0.0, 0.0, 0.0, 0.0, 0.0, 0.0, 0.0, 0.0, 0.0, 0.0, 0.0])
me_x_8.materials.append(mat_x)
me_x_8.use_mirror_x = True
me_x_8.update()

# ---- objects
ob_x = bpy.data.objects.new('厢房', me_x)
ob_x_1 = bpy.data.objects.new('厢房屋顶', me_x_1)
ob_x_2 = bpy.data.objects.new('台阶', me_x_2)
ob_x_3 = bpy.data.objects.new('地台', me_x_3)
ob_x_4 = bpy.data.objects.new('外墙', me_x_4)
ob_x_5 = bpy.data.objects.new('正房', me_x_5)
ob_x_6 = bpy.data.objects.new('正房屋顶', me_x_6)
ob_x_7 = bpy.data.objects.new('正门', me_x_7)
ob_x_8 = bpy.data.objects.new('正门屋顶', me_x_8)

# ---- transforms, parenting, visibility, modifiers, constraints
ob_x.location = (0.0, 0.0, 0.0)
_m = ob_x.modifiers.new('Mirror', 'MIRROR')
ob_x_1.location = (0.0, 0.0, 0.0)
_m = ob_x_1.modifiers.new('Solidify', 'SOLIDIFY')
_m.solidify_mode = 'NON_MANIFOLD'
_m.thickness = 0.05
_m.offset = 1.0
_m = ob_x_1.modifiers.new('Mirror', 'MIRROR')
ob_x_2.location = (0.0, -1.6, 0.0)
ob_x_3.location = (0.0, 0.0, 0.0)
ob_x_4.location = (0.0, -1.192e-07, 0.2)
ob_x_5.location = (0.0, 1.2, 0.2)
ob_x_6.location = (0.0, 1.2, 1.47)
_m = ob_x_6.modifiers.new('Solidify', 'SOLIDIFY')
_m.solidify_mode = 'NON_MANIFOLD'
_m.thickness = 0.05
_m.offset = 1.0
ob_x_7.location = (0.0, -1.19, 0.2)
ob_x_7.use_mesh_mirror_x = True
_m = ob_x_7.modifiers.new('Mirror', 'MIRROR')
ob_x_8.location = (0.0, -1.19, 0.2)
ob_x_8.use_mesh_mirror_x = True
_m = ob_x_8.modifiers.new('Mirror', 'MIRROR')
_m = ob_x_8.modifiers.new('Solidify', 'SOLIDIFY')
_m.solidify_mode = 'NON_MANIFOLD'
_m.thickness = 0.05

# ---- collection membership
col_export.objects.link(ob_x)
col_export.objects.link(ob_x_1)
col_export.objects.link(ob_x_2)
col_export.objects.link(ob_x_3)
col_export.objects.link(ob_x_4)
col_export.objects.link(ob_x_5)
col_export.objects.link(ob_x_6)
col_export.objects.link(ob_x_7)
col_export.objects.link(ob_x_8)

# ---- scene / render settings (as saved in the file)
scene.frame_start = 1; scene.frame_end = 250; scene.frame_set(1)
scene.render.engine = 'CYCLES'
scene.cycles.sampling_pattern = 'TABULATED_SOBOL'
scene.cycles.bake_type = 'DIFFUSE'
scene.view_settings.view_transform = 'Filmic'
bpy.context.view_layer.update()

# ---- added for rendering (the .blend has no active camera and no usable light): camera, sun
cam_auto = bpy.data.cameras.new('AutoCamera')
cam_auto.lens = 50.0
cam_auto.sensor_width = 36.0
cam_auto.clip_end = 1000.0
ob_auto_camera = bpy.data.objects.new('AutoCamera', cam_auto)
scene.collection.objects.link(ob_auto_camera)
ob_auto_camera.location = (5.53527, -6.64232, 5.40184)
ob_auto_camera.rotation_euler = (1.09748, -7.21219e-08, 0.694738)
scene.camera = ob_auto_camera
light_auto_sun = bpy.data.lights.new('AutoSun', 'SUN')
light_auto_sun.energy = 3.0
light_auto_sun.angle = 0.0523599
ob_auto_sun = bpy.data.objects.new('AutoSun', light_auto_sun)
scene.collection.objects.link(ob_auto_sun)
ob_auto_sun.rotation_euler = (0.872665, 0.174533, 0.523599)
bpy.context.view_layer.update()

